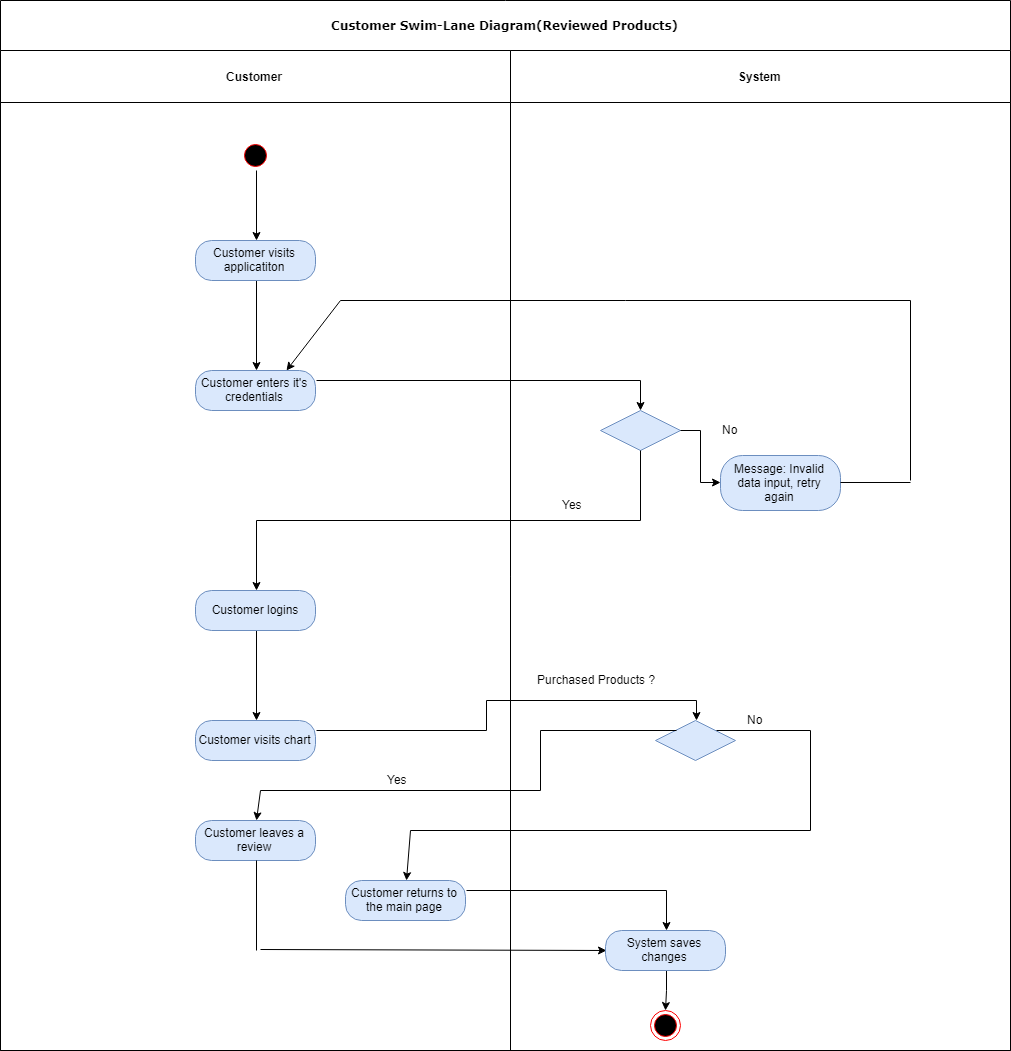

The diagram above was exported from draw.io. Its source (the exported page's mxGraphModel, read from the mxfile embedded in the PNG):
<mxGraphModel dx="1508" dy="772" grid="1" gridSize="10" guides="1" tooltips="1" connect="1" arrows="1" fold="1" page="1" pageScale="1" pageWidth="850" pageHeight="1100" background="#ffffff" math="0" shadow="0">
  <root>
    <mxCell id="0" />
    <mxCell id="1" parent="0" />
    <mxCell id="2" value="Customer Swim-Lane Diagram(Reviewed Products)" style="swimlane;html=1;childLayout=stackLayout;startSize=50;rounded=0;shadow=0;comic=0;labelBackgroundColor=none;strokeColor=#000000;strokeWidth=1;fillColor=#ffffff;fontFamily=Verdana;fontSize=12;fontColor=#000000;align=center;" vertex="1" parent="1">
      <mxGeometry x="40" y="20" width="1010" height="1050" as="geometry" />
    </mxCell>
    <mxCell id="3" value="Customer" style="swimlane;html=1;startSize=52;" vertex="1" parent="2">
      <mxGeometry y="50" width="510" height="1000" as="geometry" />
    </mxCell>
    <mxCell id="4" style="edgeStyle=orthogonalEdgeStyle;rounded=0;orthogonalLoop=1;jettySize=auto;html=1;exitX=0.5;exitY=1;exitDx=0;exitDy=0;entryX=0.5;entryY=0;entryDx=0;entryDy=0;" edge="1" parent="3" source="5" target="7">
      <mxGeometry relative="1" as="geometry" />
    </mxCell>
    <mxCell id="5" value="" style="ellipse;html=1;shape=startState;fillColor=#000000;strokeColor=#ff0000;" vertex="1" parent="3">
      <mxGeometry x="240" y="90" width="30" height="30" as="geometry" />
    </mxCell>
    <mxCell id="6" style="edgeStyle=orthogonalEdgeStyle;rounded=0;orthogonalLoop=1;jettySize=auto;html=1;exitX=0.5;exitY=1;exitDx=0;exitDy=0;entryX=0.5;entryY=0;entryDx=0;entryDy=0;" edge="1" parent="3" source="7" target="8">
      <mxGeometry relative="1" as="geometry" />
    </mxCell>
    <mxCell id="7" value="Customer visits applicatiton" style="rounded=1;whiteSpace=wrap;html=1;arcSize=40;fillColor=#dae8fc;strokeColor=#6c8ebf;" vertex="1" parent="3">
      <mxGeometry x="195" y="190" width="120" height="40" as="geometry" />
    </mxCell>
    <mxCell id="8" value="Customer enters it's credentials" style="rounded=1;whiteSpace=wrap;html=1;arcSize=40;fillColor=#dae8fc;strokeColor=#6c8ebf;" vertex="1" parent="3">
      <mxGeometry x="195" y="320" width="120" height="40" as="geometry" />
    </mxCell>
    <mxCell id="9" style="edgeStyle=orthogonalEdgeStyle;rounded=0;orthogonalLoop=1;jettySize=auto;html=1;exitX=0.5;exitY=1;exitDx=0;exitDy=0;entryX=0.5;entryY=0;entryDx=0;entryDy=0;" edge="1" parent="3" source="10" target="12">
      <mxGeometry relative="1" as="geometry" />
    </mxCell>
    <mxCell id="10" value="Customer logins" style="rounded=1;whiteSpace=wrap;html=1;arcSize=40;fillColor=#dae8fc;strokeColor=#6c8ebf;" vertex="1" parent="3">
      <mxGeometry x="195" y="540" width="120" height="40" as="geometry" />
    </mxCell>
    <mxCell id="11" value="" style="endArrow=classic;html=1;entryX=0.75;entryY=0;entryDx=0;entryDy=0;" edge="1" parent="3" target="8">
      <mxGeometry width="50" height="50" relative="1" as="geometry">
        <mxPoint x="340" y="250" as="sourcePoint" />
        <mxPoint x="150" y="330" as="targetPoint" />
      </mxGeometry>
    </mxCell>
    <mxCell id="12" value="Customer visits chart" style="rounded=1;whiteSpace=wrap;html=1;arcSize=40;fillColor=#dae8fc;strokeColor=#6c8ebf;" vertex="1" parent="3">
      <mxGeometry x="195" y="670" width="120" height="40" as="geometry" />
    </mxCell>
    <mxCell id="13" value="Customer returns to the main page" style="rounded=1;whiteSpace=wrap;html=1;arcSize=40;fillColor=#dae8fc;strokeColor=#6c8ebf;" vertex="1" parent="3">
      <mxGeometry x="345" y="830" width="120" height="40" as="geometry" />
    </mxCell>
    <mxCell id="14" value="Customer leaves a review" style="rounded=1;whiteSpace=wrap;html=1;arcSize=40;fillColor=#dae8fc;strokeColor=#6c8ebf;" vertex="1" parent="3">
      <mxGeometry x="195" y="770" width="120" height="40" as="geometry" />
    </mxCell>
    <mxCell id="15" value="" style="endArrow=none;html=1;" edge="1" parent="3">
      <mxGeometry width="50" height="50" relative="1" as="geometry">
        <mxPoint x="260" y="740" as="sourcePoint" />
        <mxPoint x="540" y="740" as="targetPoint" />
      </mxGeometry>
    </mxCell>
    <mxCell id="16" value="" style="endArrow=classic;html=1;entryX=0.5;entryY=0;entryDx=0;entryDy=0;" edge="1" parent="3" target="14">
      <mxGeometry width="50" height="50" relative="1" as="geometry">
        <mxPoint x="260" y="740" as="sourcePoint" />
        <mxPoint x="170" y="740" as="targetPoint" />
      </mxGeometry>
    </mxCell>
    <mxCell id="17" value="" style="endArrow=none;html=1;" edge="1" parent="3">
      <mxGeometry width="50" height="50" relative="1" as="geometry">
        <mxPoint x="410" y="780" as="sourcePoint" />
        <mxPoint x="810" y="780" as="targetPoint" />
      </mxGeometry>
    </mxCell>
    <mxCell id="18" value="" style="endArrow=classic;html=1;entryX=0.5;entryY=0;entryDx=0;entryDy=0;" edge="1" parent="3" target="13">
      <mxGeometry width="50" height="50" relative="1" as="geometry">
        <mxPoint x="410" y="780" as="sourcePoint" />
        <mxPoint x="280" y="860" as="targetPoint" />
      </mxGeometry>
    </mxCell>
    <mxCell id="19" value="Yes" style="text;html=1;resizable=0;points=[];autosize=1;align=left;verticalAlign=top;spacingTop=-4;" vertex="1" parent="3">
      <mxGeometry x="385" y="720" width="40" height="20" as="geometry" />
    </mxCell>
    <mxCell id="20" value="" style="endArrow=none;html=1;entryX=0.5;entryY=1;entryDx=0;entryDy=0;" edge="1" parent="3" target="14">
      <mxGeometry width="50" height="50" relative="1" as="geometry">
        <mxPoint x="256" y="900" as="sourcePoint" />
        <mxPoint x="280" y="870" as="targetPoint" />
      </mxGeometry>
    </mxCell>
    <mxCell id="21" value="" style="endArrow=classic;html=1;entryX=0;entryY=0.5;entryDx=0;entryDy=0;" edge="1" parent="3" target="37">
      <mxGeometry width="50" height="50" relative="1" as="geometry">
        <mxPoint x="260" y="899" as="sourcePoint" />
        <mxPoint x="400" y="890" as="targetPoint" />
      </mxGeometry>
    </mxCell>
    <mxCell id="22" value="System" style="swimlane;html=1;startSize=52;" vertex="1" parent="2">
      <mxGeometry x="510" y="50" width="500" height="1000" as="geometry" />
    </mxCell>
    <mxCell id="23" value="Message: Invalid data input, retry again" style="rounded=1;whiteSpace=wrap;html=1;arcSize=40;fillColor=#dae8fc;strokeColor=#6c8ebf;" vertex="1" parent="22">
      <mxGeometry x="210" y="405" width="120" height="55" as="geometry" />
    </mxCell>
    <mxCell id="24" style="edgeStyle=orthogonalEdgeStyle;rounded=0;orthogonalLoop=1;jettySize=auto;html=1;exitX=0.5;exitY=1;exitDx=0;exitDy=0;" edge="1" parent="22" source="23" target="23">
      <mxGeometry relative="1" as="geometry" />
    </mxCell>
    <mxCell id="25" value="" style="rhombus;whiteSpace=wrap;html=1;fillColor=#dae8fc;strokeColor=#6c8ebf;" vertex="1" parent="22">
      <mxGeometry x="90" y="360" width="80" height="40" as="geometry" />
    </mxCell>
    <mxCell id="26" style="edgeStyle=orthogonalEdgeStyle;rounded=0;orthogonalLoop=1;jettySize=auto;html=1;exitX=1;exitY=0.5;exitDx=0;exitDy=0;entryX=0;entryY=0.5;entryDx=0;entryDy=0;" edge="1" parent="22" source="25" target="23">
      <mxGeometry relative="1" as="geometry" />
    </mxCell>
    <mxCell id="27" value="No" style="text;html=1;resizable=0;points=[];autosize=1;align=left;verticalAlign=top;spacingTop=-4;" vertex="1" parent="22">
      <mxGeometry x="210" y="370" width="30" height="20" as="geometry" />
    </mxCell>
    <mxCell id="28" value="Yes" style="text;html=1;resizable=0;points=[];autosize=1;align=left;verticalAlign=top;spacingTop=-4;" vertex="1" parent="22">
      <mxGeometry x="50" y="445" width="40" height="20" as="geometry" />
    </mxCell>
    <mxCell id="29" value="" style="endArrow=none;html=1;exitX=1;exitY=0.5;exitDx=0;exitDy=0;" edge="1" parent="22" source="23">
      <mxGeometry width="50" height="50" relative="1" as="geometry">
        <mxPoint x="370" y="470" as="sourcePoint" />
        <mxPoint x="400" y="432" as="targetPoint" />
      </mxGeometry>
    </mxCell>
    <mxCell id="30" value="" style="endArrow=none;html=1;" edge="1" parent="22">
      <mxGeometry width="50" height="50" relative="1" as="geometry">
        <mxPoint x="400" y="430" as="sourcePoint" />
        <mxPoint x="400" y="250" as="targetPoint" />
      </mxGeometry>
    </mxCell>
    <mxCell id="31" value="" style="endArrow=none;html=1;" edge="1" parent="22">
      <mxGeometry width="50" height="50" relative="1" as="geometry">
        <mxPoint x="-170" y="250" as="sourcePoint" />
        <mxPoint x="400" y="250" as="targetPoint" />
      </mxGeometry>
    </mxCell>
    <mxCell id="32" value="" style="rhombus;whiteSpace=wrap;html=1;fillColor=#dae8fc;strokeColor=#6c8ebf;" vertex="1" parent="22">
      <mxGeometry x="145" y="670" width="80" height="40" as="geometry" />
    </mxCell>
    <mxCell id="33" value="Purchased Products ?" style="text;html=1;resizable=0;points=[];autosize=1;align=left;verticalAlign=top;spacingTop=-4;" vertex="1" parent="22">
      <mxGeometry x="25" y="620" width="130" height="20" as="geometry" />
    </mxCell>
    <mxCell id="34" value="" style="endArrow=none;html=1;entryX=0;entryY=0;entryDx=0;entryDy=0;" edge="1" parent="22" target="32">
      <mxGeometry width="50" height="50" relative="1" as="geometry">
        <mxPoint x="30" y="680" as="sourcePoint" />
        <mxPoint x="100" y="670" as="targetPoint" />
      </mxGeometry>
    </mxCell>
    <mxCell id="35" value="" style="endArrow=none;html=1;" edge="1" parent="22">
      <mxGeometry width="50" height="50" relative="1" as="geometry">
        <mxPoint x="30" y="740" as="sourcePoint" />
        <mxPoint x="30" y="680" as="targetPoint" />
      </mxGeometry>
    </mxCell>
    <mxCell id="36" style="edgeStyle=orthogonalEdgeStyle;rounded=0;orthogonalLoop=1;jettySize=auto;html=1;exitX=0.5;exitY=1;exitDx=0;exitDy=0;" edge="1" parent="22" source="37" target="40">
      <mxGeometry relative="1" as="geometry" />
    </mxCell>
    <mxCell id="37" value="System saves changes" style="rounded=1;whiteSpace=wrap;html=1;arcSize=40;fillColor=#dae8fc;strokeColor=#6c8ebf;" vertex="1" parent="22">
      <mxGeometry x="95" y="880" width="120" height="40" as="geometry" />
    </mxCell>
    <mxCell id="38" value="" style="endArrow=none;html=1;exitX=1;exitY=0;exitDx=0;exitDy=0;" edge="1" parent="22" source="32">
      <mxGeometry width="50" height="50" relative="1" as="geometry">
        <mxPoint x="250" y="700" as="sourcePoint" />
        <mxPoint x="300" y="680" as="targetPoint" />
      </mxGeometry>
    </mxCell>
    <mxCell id="39" value="No" style="text;html=1;resizable=0;points=[];autosize=1;align=left;verticalAlign=top;spacingTop=-4;" vertex="1" parent="22">
      <mxGeometry x="235" y="660" width="30" height="20" as="geometry" />
    </mxCell>
    <mxCell id="40" value="" style="ellipse;html=1;shape=endState;fillColor=#000000;strokeColor=#ff0000;" vertex="1" parent="22">
      <mxGeometry x="140" y="960" width="30" height="30" as="geometry" />
    </mxCell>
    <mxCell id="41" style="edgeStyle=orthogonalEdgeStyle;rounded=0;orthogonalLoop=1;jettySize=auto;html=1;exitX=1;exitY=0.25;exitDx=0;exitDy=0;entryX=0.5;entryY=0;entryDx=0;entryDy=0;" edge="1" parent="2" source="8" target="25">
      <mxGeometry relative="1" as="geometry" />
    </mxCell>
    <mxCell id="42" style="edgeStyle=orthogonalEdgeStyle;rounded=0;orthogonalLoop=1;jettySize=auto;html=1;exitX=0.5;exitY=1;exitDx=0;exitDy=0;entryX=0.5;entryY=0;entryDx=0;entryDy=0;" edge="1" parent="2" source="25" target="10">
      <mxGeometry relative="1" as="geometry" />
    </mxCell>
    <mxCell id="43" style="edgeStyle=orthogonalEdgeStyle;rounded=0;orthogonalLoop=1;jettySize=auto;html=1;exitX=1;exitY=0.25;exitDx=0;exitDy=0;entryX=0.5;entryY=0;entryDx=0;entryDy=0;" edge="1" parent="2" source="12" target="32">
      <mxGeometry relative="1" as="geometry" />
    </mxCell>
    <mxCell id="44" style="edgeStyle=orthogonalEdgeStyle;rounded=0;orthogonalLoop=1;jettySize=auto;html=1;exitX=1;exitY=0.25;exitDx=0;exitDy=0;entryX=0.5;entryY=0;entryDx=0;entryDy=0;" edge="1" parent="2" source="13" target="37">
      <mxGeometry relative="1" as="geometry" />
    </mxCell>
    <mxCell id="45" value="" style="endArrow=none;html=1;" edge="1" parent="1">
      <mxGeometry width="50" height="50" relative="1" as="geometry">
        <mxPoint x="850" y="750" as="sourcePoint" />
        <mxPoint x="850" y="850" as="targetPoint" />
      </mxGeometry>
    </mxCell>
  </root>
</mxGraphModel>